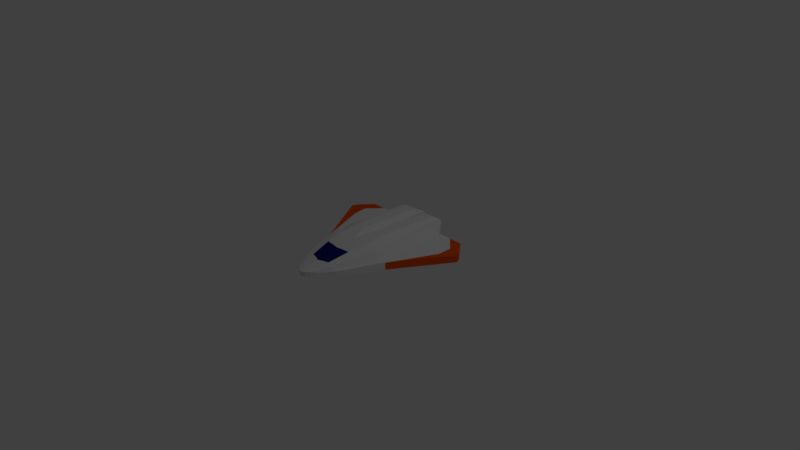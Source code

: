 # Source: Player.blend  (saved by Blender 2.79.0; exported with 4.5.12 LTS)
import bpy
from mathutils import Matrix  # noqa: F401  (used for matrix-valued properties, if any)

bpy.ops.wm.read_factory_settings(use_empty=True)
scene = bpy.context.scene
scene.name = 'Scene'

# ---- collections
col_collection_1 = bpy.data.collections.new('Collection 1'); scene.collection.children.link(col_collection_1)

# ---- materials (node trees are filled in below, after node groups)
mat_ship = bpy.data.materials.new('Ship')
mat_ship.alpha_threshold = 0.0
mat_ship.use_transparent_shadow = False
mat_ship.diffuse_color = (0.7613, 0.7613, 0.7613, 1.0)
mat_ship.roughness = 0.5
mat_ship.specular_intensity = 1.0
mat_window = bpy.data.materials.new('Window')
mat_window.alpha_threshold = 0.0
mat_window.use_transparent_shadow = False
mat_window.diffuse_color = (0.008707, 0.006587, 0.1574, 1.0)
mat_window.roughness = 0.5
mat_highlight = bpy.data.materials.new('Highlight')
mat_highlight.alpha_threshold = 0.0
mat_highlight.use_transparent_shadow = False
mat_highlight.diffuse_color = (0.8, 0.08761, 0.0, 1.0)
mat_highlight.roughness = 0.5
mat_engines = bpy.data.materials.new('Engines')
mat_engines.alpha_threshold = 0.0
mat_engines.use_transparent_shadow = False
mat_engines.diffuse_color = (0.0, 0.0, 0.0, 1.0)
mat_engines.roughness = 0.5

# ---- material node trees

# ---- world
world_world = bpy.data.worlds.new('World'); scene.world = world_world
world_world.color = (0.05088, 0.05088, 0.05088)
world_world.use_sun_shadow = False
world_world.sun_shadow_jitter_overblur = 0.0
world_world.cycles.sampling_method = 'MANUAL'

# ---- cameras
cam_camera = bpy.data.cameras.new('Camera')
cam_camera.clip_end = 100.0
cam_camera.lens = 35.0
cam_camera.sensor_width = 32.0
cam_camera.sensor_height = 18.0
cam_camera.ortho_scale = 7.314
cam_camera.dof.focus_distance = 0.0
cam_camera.dof.aperture_fstop = 128.0

# ---- lights
light_lamp = bpy.data.lights.new('Lamp', 'POINT')
light_lamp.transmission_factor = 0.0
light_lamp.cutoff_distance = 30.0
light_lamp.energy = 100.0
light_lamp.shadow_buffer_clip_start = 1.001
light_lamp.shadow_soft_size = 0.1
light_lamp.shadow_maximum_resolution = 0.006
light_lamp.use_absolute_resolution = True

# ---- meshes
me_cube_001 = bpy.data.meshes.new('Cube.001')
me_cube_001.from_pydata([(0.9816, 0.633, 0.1611), (0.9816, 0.633, 0.06037), (0.179, -0.9193, 0.1481), (0.179, -0.9193, 0.1181), (0.179, -0.9193, 0.1175), (0.9816, 0.633, 0.1087), (0.0, 1.0, -0.008821), (0.0, 1.0, 0.2788), (0.0, -1.102, 0.1712), (1.0, 0.5719, 0.1611), (1.0, 0.5719, 0.06037), (1.0, 0.5719, 0.1087), (0.0, 0.0, -0.008821), (0.0, -1.102, 0.1123), (0.0, 1.0, 0.1087), (0.0, 0.0, 0.2788), (0.2497, 0.9062, 0.3175), (0.2497, 0.9062, -0.0597), (0.1034, -1.029, 0.1729), (0.2398, 0.0, -0.0597), (0.1034, -1.029, 0.1081), (0.2497, 0.9062, 0.1087), (0.2398, 0.0, 0.35), (0.08981, 0.9062, -0.0597), (0.05228, -1.078, 0.1706), (0.07994, 0.0, -0.0597), (0.05228, -1.078, 0.1081), (0.08981, 0.9062, 0.3175), (0.08981, 0.9062, 0.1087), (0.07994, 0.0, 0.35), (0.3467, 0.9594, 0.2788), (0.3467, 0.9594, 0.1087), (0.386, 0.0, 0.2788), (0.3467, 0.9594, -0.01735), (0.14, -0.9812, 0.1598), (0.386, 0.0, -0.0597), (0.14, -0.9812, 0.1225), (0.4341, 0.8374, 0.1611), (0.3911, 0.8374, 0.1087), (0.4599, 0.0, 0.1611), (0.3911, 0.8374, 0.06037), (0.179, -0.9193, 0.1481), (0.4168, 0.0, 0.02805), (0.179, -0.9193, 0.1175), (0.5286, -0.2048, 0.1611), (0.5286, -0.2048, 0.06037), (0.5286, -0.2048, 0.1087), (0.0, -0.25, 0.317), (0.2398, -0.25, 0.317), (0.07994, -0.25, 0.317), (0.386, -0.25, 0.2788), (0.4516, -0.25, 0.1611), (0.2904, -0.7697, 0.1607), (0.2904, -0.7697, 0.1083), (0.0, -0.834, 0.2254), (0.1463, -0.784, 0.2265), (0.06098, -0.8049, 0.225), (0.2244, -0.784, 0.2066), (0.2518, -0.784, 0.1607), (0.2904, -0.7697, 0.1092), (0.4154, -0.4732, 0.06017), (0.4154, -0.4732, 0.1609), (0.4154, -0.4732, 0.1085), (0.0, -0.5275, 0.2873), (0.1954, -0.5037, 0.2879), (0.07093, -0.5136, 0.2871), (0.3092, -0.5037, 0.2436), (0.3566, -0.5037, 0.1609), (0.8236, 0.8331, 0.1611), (0.8102, 0.8331, 0.1087), (0.8022, 0.4572, 0.1452), (0.8102, 0.8331, 0.06037), (0.179, -0.9193, 0.1481), (0.8183, 0.3936, 0.02089), (0.179, -0.9193, 0.1175), (0.5283, -0.2055, 0.1583), (0.2784, -0.7742, 0.1607), (0.3971, -0.4827, 0.1609), (0.6289, 0.8352, 0.1611), (0.8129, 0.6451, 0.1531), (0.6182, 0.6473, 0.1531), (0.5579, 0.8352, 0.1087), (0.6223, 0.8352, 0.06037), (0.2849, 0.9712, -0.05363), (0.2849, 0.9712, 0.2811), (0.1698, 0.9062, 0.3175), (0.1698, 0.9062, 0.1087), (0.1698, 0.9062, -0.0597), (0.08981, 0.9062, 0.3), (0.08981, 0.9062, -0.02967), (0.2497, 0.9062, -0.02967), (0.2497, 0.9062, 0.3), (0.1698, 0.9062, 0.3), (0.1698, 0.9062, -0.02967)], [], [(69, 68, 0, 5), (53, 52, 2, 4), (59, 53, 4, 3), (1, 5, 11, 10), (5, 0, 9, 11), (71, 1, 10, 73), (26, 24, 8, 13), (71, 69, 5, 1), (56, 54, 8, 24), (27, 7, 15, 29), (30, 84, 16, 22, 32), (57, 55, 18, 34), (93, 86, 21, 90), (36, 34, 18, 20), (23, 87, 17, 19, 25), (92, 85, 16, 91), (14, 7, 27, 88, 28), (6, 23, 25, 12), (6, 14, 28, 89, 23), (16, 85, 27, 29, 22), (55, 56, 24, 18), (20, 18, 24, 26), (43, 41, 34, 36), (58, 57, 34, 41), (37, 30, 32, 39), (17, 83, 33, 35, 19), (76, 58, 41, 72), (74, 72, 41, 43), (33, 31, 38, 40), (33, 40, 42, 35), (31, 30, 37, 38), (70, 39, 51, 75), (39, 32, 50, 51), (22, 29, 49, 48), (32, 22, 48, 50), (29, 15, 47, 49), (10, 11, 46, 45), (11, 9, 44, 46), (77, 67, 58, 76), (67, 66, 57, 58), (64, 65, 56, 55), (66, 64, 55, 57), (65, 63, 54, 56), (60, 62, 53, 59), (62, 61, 52, 53), (46, 44, 61, 62), (45, 46, 62, 60), (49, 47, 63, 65), (50, 48, 64, 66), (48, 49, 65, 64), (51, 50, 66, 67), (75, 51, 67, 77), (44, 75, 77, 61), (61, 77, 76, 52), (9, 70, 75, 44), (4, 2, 72, 74), (52, 76, 72, 2), (0, 68, 79, 70, 9), (81, 69, 71, 82), (40, 82, 71, 73, 42), (68, 78, 79), (39, 70, 80, 37), (79, 80, 70), (79, 78, 80), (78, 37, 80), (45, 42, 73, 10), (42, 45, 60, 35), (35, 60, 59, 19), (19, 59, 3, 25), (3, 4, 74), (12, 25, 26, 13), (36, 20, 26, 25, 3, 74, 43), (68, 69, 81, 78), (38, 37, 78, 81), (82, 40, 38, 81), (84, 30, 31, 33, 83), (17, 90, 21, 91, 16, 84, 83), (86, 92, 91, 21), (28, 88, 92, 86), (88, 27, 85, 92), (87, 93, 90, 17), (23, 89, 93, 87), (89, 28, 86, 93)])
me_cube_001.polygons.foreach_set('material_index', [2, 0, 0, 2, 2, 0, 0, 2, 0, 0, 0, 0, 3, 0, 0, 0, 0, 0, 0, 0, 0, 0, 0, 0, 0, 0, 0, 0, 0, 0, 0, 0, 0, 0, 0, 0, 2, 2, 0, 0, 1, 0, 1, 0, 0, 0, 0, 0, 0, 0, 0, 0, 0, 0, 2, 0, 0, 2, 2, 0, 2, 0, 0, 0, 0, 0, 0, 0, 0, 0, 0, 0, 2, 0, 0, 0, 0, 3, 3, 0, 0, 0, 3])
me_cube_001.materials.append(mat_ship)
me_cube_001.materials.append(mat_window)
me_cube_001.materials.append(mat_highlight)
me_cube_001.materials.append(mat_engines)
me_cube_001.use_remesh_preserve_volume = False
me_cube_001.use_remesh_preserve_attributes = False
me_cube_001.use_mirror_vertex_groups = False
me_cube_001.update()

# ---- objects
ob_cube = bpy.data.objects.new('Cube', me_cube_001)
ob_lamp = bpy.data.objects.new('Lamp', light_lamp)
ob_camera = bpy.data.objects.new('Camera', cam_camera)

# ---- transforms, parenting, visibility, modifiers, constraints
ob_cube.location = (0.0, 0.0, 0.0)
ob_cube.lineart.crease_threshold = 0.0
_m = ob_cube.modifiers.new('Mirror', 'MIRROR')
ob_lamp.location = (4.076, 1.005, 5.904)
ob_lamp.rotation_euler = (0.6503, 0.05522, 1.866)
ob_lamp.lock_rotations_4d = False
ob_lamp.empty_display_type = 'ARROWS'
ob_lamp.color = (0.0, 0.0, 0.0, 0.0)
ob_lamp.lineart.crease_threshold = 0.0
ob_camera.location = (7.481, -6.508, 5.344)
ob_camera.rotation_euler = (1.109, 0.0, 0.8149)
ob_camera.lock_rotations_4d = False
ob_camera.empty_display_type = 'ARROWS'
ob_camera.color = (0.0, 0.0, 0.0, 0.0)
ob_camera.display_type = 'WIRE'
ob_camera.lineart.crease_threshold = 0.0

# ---- collection membership
col_collection_1.objects.link(ob_cube)
col_collection_1.objects.link(ob_lamp)
col_collection_1.objects.link(ob_camera)

# ---- scene / render settings (as saved in the file)
scene.camera = ob_camera
scene.frame_start = 1; scene.frame_end = 250; scene.frame_set(1)
scene.render.engine = 'BLENDER_EEVEE_NEXT'
scene.render.resolution_percentage = 50
scene.render.dither_intensity = 0.0
scene.cycles.use_denoising = False
scene.cycles.samples = 128
scene.cycles.sampling_pattern = 'TABULATED_SOBOL'
scene.cycles.use_adaptive_sampling = False
scene.cycles.use_light_tree = False
scene.cycles.blur_glossy = 0.0
scene.cycles.sample_clamp_indirect = 0.0
scene.view_settings.view_transform = 'Standard'
bpy.context.view_layer.update()
